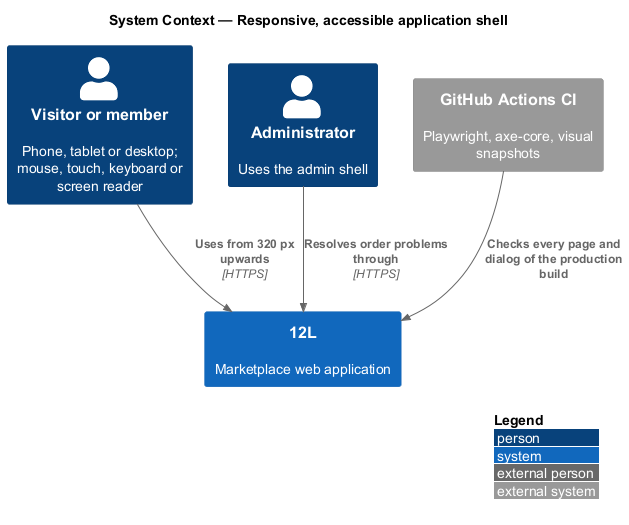

The diagram above was rendered by PlantUML. Its source (embedded in the PNG):
@startuml
!include <C4/C4_Context>
LAYOUT_WITH_LEGEND()
title System Context — Responsive, accessible application shell

Person(visitor, "Visitor or member", "Phone, tablet or desktop; mouse, touch, keyboard or screen reader")
Person(admin, "Administrator", "Uses the admin shell")
System(twelvel, "12L", "Marketplace web application")
System_Ext(ci, "GitHub Actions CI", "Playwright, axe-core, visual snapshots")

Rel(visitor, twelvel, "Uses from 320 px upwards", "HTTPS")
Rel(admin, twelvel, "Resolves order problems through", "HTTPS")
Rel(ci, twelvel, "Checks every page and dialog of the production build")
@enduml